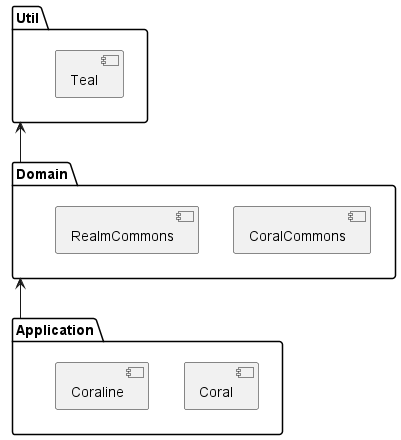

The diagram above was rendered by PlantUML. Its source (embedded in the PNG):
@startuml vue-module

package Util {
	component Teal
}

package Domain {
	component CoralCommons
	component RealmCommons
}

package Application {
	component Coral
	component Coraline
}

Application -up-> Domain
Domain -up-> Util

@enduml